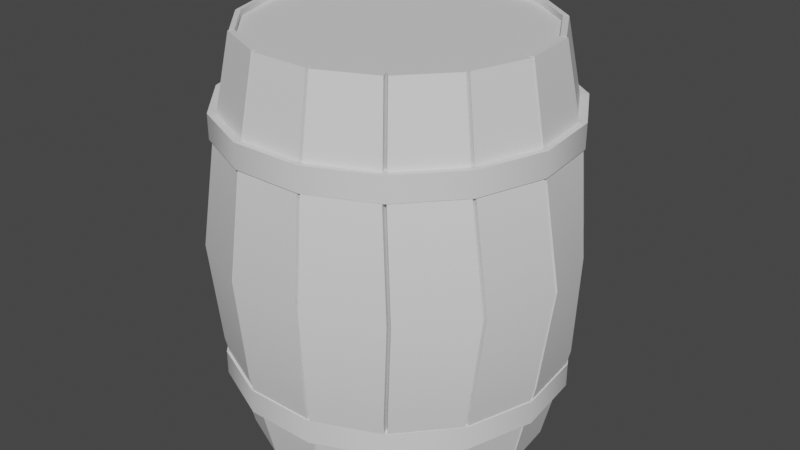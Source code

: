 # Source: Barrel.blend  (saved by Blender 3.1.7; exported with 4.5.12 LTS)
import bpy
from mathutils import Matrix  # noqa: F401  (used for matrix-valued properties, if any)

bpy.ops.wm.read_factory_settings(use_empty=True)
scene = bpy.context.scene
scene.name = 'Scene'

# ---- collections
col_collection = bpy.data.collections.new('Collection'); scene.collection.children.link(col_collection)

# ---- materials (node trees are filled in below, after node groups)
mat_material_001 = bpy.data.materials.new('Material.001')
mat_material_001.use_transparent_shadow = False
mat_material_002 = bpy.data.materials.new('Material.002')
mat_material_002.use_transparent_shadow = False
mat_material_002.diffuse_color = (0.2193, 0.5173, 0.2519, 1.0)

# ---- node groups
ng_auto_smooth = bpy.data.node_groups.new('Auto Smooth', 'GeometryNodeTree')
_s = ng_auto_smooth.interface.new_socket(name='Geometry', in_out='OUTPUT', socket_type='NodeSocketGeometry')
_s = ng_auto_smooth.interface.new_socket(name='Geometry', in_out='INPUT', socket_type='NodeSocketGeometry')
_s = ng_auto_smooth.interface.new_socket(name='Angle', in_out='INPUT', socket_type='NodeSocketFloat')
_s.subtype = 'ANGLE'
_s.min_value = 0.0
_s.max_value = 3.142
ng_auto_smooth.is_modifier = True
_N = ng_auto_smooth.nodes; _L = ng_auto_smooth.links
n0 = _N.new('NodeGroupOutput'); n0.name = 'Group Output'; n0.location = (480, -100)
n1 = _N.new('NodeGroupInput'); n1.name = 'Group Input'; n1.location = (-420, -300)
n2 = _N.new('NodeGroupInput'); n2.name = 'Group Input.001'; n2.location = (-60, -100)
n3 = _N.new('GeometryNodeSetShadeSmooth'); n3.name = 'Set Shade Smooth'; n3.location = (120, -100)
n3.domain = 'EDGE'
n4 = _N.new('GeometryNodeSetShadeSmooth'); n4.name = 'Set Shade Smooth.001'; n4.location = (300, -100)
n5 = _N.new('GeometryNodeInputMeshEdgeAngle'); n5.name = 'Edge Angle'; n5.location = (-420, -220)
n6 = _N.new('GeometryNodeInputEdgeSmooth'); n6.name = 'Is Edge Smooth'; n6.location = (-60, -160)
n7 = _N.new('GeometryNodeInputShadeSmooth'); n7.name = 'Is Face Smooth'; n7.location = (-240, -340)
n8 = _N.new('FunctionNodeBooleanMath'); n8.name = 'Boolean Math'; n8.location = (-60, -220)
n9 = _N.new('FunctionNodeCompare'); n9.name = 'Compare'; n9.location = (-240, -180)
n9.operation = 'LESS_EQUAL'
_L.new(n5.outputs[0], n9.inputs[0])
_L.new(n4.outputs[0], n0.inputs[0])
_L.new(n1.outputs[1], n9.inputs[1])
_L.new(n9.outputs[0], n8.inputs[0])
_L.new(n7.outputs[0], n8.inputs[1])
_L.new(n2.outputs[0], n3.inputs[0])
_L.new(n6.outputs[0], n3.inputs[1])
_L.new(n3.outputs[0], n4.inputs[0])
_L.new(n8.outputs[0], n3.inputs[2])
n0.is_active_output = True

# ---- material node trees
mat_material_001.use_nodes = True; mat_material_001.node_tree.nodes.clear()
_N = mat_material_001.node_tree.nodes; _L = mat_material_001.node_tree.links
n0 = _N.new('ShaderNodeBsdfPrincipled'); n0.name = 'Principled BSDF'; n0.location = (10, 300)
n0.distribution = 'GGX'
n0.subsurface_method = 'RANDOM_WALK_SKIN'
n0.inputs[3].default_value = 1.45
n0.inputs[27].default_value = (0.0, 0.0, 0.0, 1.0)
n0.inputs[28].default_value = 1.0
n1 = _N.new('ShaderNodeOutputMaterial'); n1.name = 'Material Output'; n1.location = (300, 300)
_L.new(n0.outputs[0], n1.inputs[0])
n1.is_active_output = True
mat_material_002.use_nodes = True; mat_material_002.node_tree.nodes.clear()
_N = mat_material_002.node_tree.nodes; _L = mat_material_002.node_tree.links
n0 = _N.new('ShaderNodeBsdfPrincipled'); n0.name = 'Principled BSDF'; n0.location = (10, 300)
n0.distribution = 'GGX'
n0.subsurface_method = 'RANDOM_WALK_SKIN'
n0.inputs[3].default_value = 1.45
n0.inputs[27].default_value = (0.0, 0.0, 0.0, 1.0)
n0.inputs[28].default_value = 1.0
n1 = _N.new('ShaderNodeOutputMaterial'); n1.name = 'Material Output'; n1.location = (300, 300)
_L.new(n0.outputs[0], n1.inputs[0])
n1.is_active_output = True

# ---- world
world_world = bpy.data.worlds.new('World'); scene.world = world_world
world_world.use_nodes = True; world_world.node_tree.nodes.clear()
_N = world_world.node_tree.nodes; _L = world_world.node_tree.links
n0 = _N.new('ShaderNodeOutputWorld'); n0.name = 'World Output'; n0.location = (300, 300)
n1 = _N.new('ShaderNodeBackground'); n1.name = 'Background'; n1.location = (10, 300)
n1.inputs[0].default_value = (0.05088, 0.05088, 0.05088, 1.0)
_L.new(n1.outputs[0], n0.inputs[0])
n0.is_active_output = True
world_world.color = (0.05088, 0.05088, 0.05088)
world_world.use_sun_shadow = False
world_world.sun_shadow_jitter_overblur = 0.0

# ---- meshes
me_cylinder = bpy.data.meshes.new('Cylinder')
me_cylinder.from_pydata([(0.0, 1.0, -0.0964), (0.0, 1.0, 1.904), (0.4067, 0.9135, -0.0964), (0.4067, 0.9135, 1.904), (0.7431, 0.6691, -0.0964), (0.7431, 0.6691, 1.904), (0.9511, 0.309, -0.0964), (0.9511, 0.309, 1.904), (0.9945, -0.1045, -0.0964), (0.9945, -0.1045, 1.904), (0.866, -0.5, -0.0964), (0.866, -0.5, 1.904), (0.5878, -0.809, -0.0964), (0.5878, -0.809, 1.904), (0.2079, -0.9781, -0.0964), (0.2079, -0.9781, 1.904), (-0.2079, -0.9781, -0.0964), (-0.2079, -0.9781, 1.904), (-0.5878, -0.809, -0.0964), (-0.5878, -0.809, 1.904), (-0.866, -0.5, -0.0964), (-0.866, -0.5, 1.904), (-0.9945, -0.1045, -0.0964), (-0.9945, -0.1045, 1.904), (-0.9511, 0.309, -0.0964), (-0.9511, 0.309, 1.904), (-0.7431, 0.6691, -0.0964), (-0.7431, 0.6691, 1.904), (-0.4067, 0.9135, -0.0964), (-0.4067, 0.9135, 1.904), (1.564e-09, 1.197, 0.9036), (0.4868, 1.093, 0.9036), (0.8894, 0.8008, 0.9036), (1.138, 0.3698, 0.9036), (1.238, -0.08728, 0.9036), (1.103, -0.5909, 0.9036), (0.7485, -0.9844, 0.9036), (0.2648, -1.2, 0.9036), (-0.2648, -1.2, 0.9036), (-0.7485, -0.9844, 0.9036), (-1.103, -0.5909, 0.9036), (-1.226, -0.08728, 0.9036), (-1.138, 0.3698, 0.9036), (-0.8894, 0.8008, 0.9036), (-0.4868, 1.093, 0.9036), (-1.484e-10, 1.143, 1.404), (0.4648, 1.044, 1.404), (0.8492, 0.7646, 1.404), (1.087, 0.3531, 1.404), (1.136, -0.1194, 1.404), (0.9896, -0.5713, 1.404), (0.6717, -0.9245, 1.404), (0.2376, -1.118, 1.404), (-0.2376, -1.118, 1.404), (-0.6717, -0.9245, 1.404), (-0.9896, -0.5713, 1.404), (-1.136, -0.1194, 1.404), (-1.087, 0.3531, 1.404), (-0.8492, 0.7646, 1.404), (-0.4648, 1.044, 1.404), (0.4743, 1.065, 0.4036), (0.8666, 0.7803, 0.4036), (1.109, 0.3604, 0.4036), (1.16, -0.1219, 0.4036), (1.01, -0.5831, 0.4036), (0.6854, -0.9434, 0.4036), (0.2425, -1.141, 0.4036), (-0.2425, -1.141, 0.4036), (-0.6854, -0.9434, 0.4036), (-1.01, -0.5831, 0.4036), (-1.16, -0.1219, 0.4036), (-1.109, 0.3604, 0.4036), (-0.8666, 0.7803, 0.4036), (-0.4743, 1.065, 0.4036), (-6.441e-10, 1.166, 0.4036), (0.2425, -1.193, 0.4036), (0.2079, -1.03, -0.09637), (-0.2079, -1.03, -0.09637), (-0.2079, -1.03, 1.904), (0.2079, -1.03, 1.904), (-0.2425, -1.193, 0.4036), (0.2376, -1.17, 1.404), (0.2648, -1.252, 0.9036), (-0.2376, -1.17, 1.404), (-0.2648, -1.252, 0.9036), (0.7098, -0.9982, 0.4036), (0.6122, -0.8638, -0.09636), (0.2323, -1.033, -0.09636), (0.2323, -1.033, 1.904), (0.6122, -0.8638, 1.904), (0.2668, -1.195, 0.4036), (0.696, -0.9792, 1.404), (0.7729, -1.039, 0.9036), (0.262, -1.172, 1.404), (0.2891, -1.255, 0.9036), (1.053, -0.6216, 0.4036), (0.9089, -0.5386, -0.09637), (0.6306, -0.8476, -0.09637), (0.6306, -0.8476, 1.904), (0.9089, -0.5386, 1.904), (0.7283, -0.982, 0.4036), (1.032, -0.6099, 1.404), (1.146, -0.6295, 0.9036), (0.7145, -0.963, 1.404), (0.7913, -1.023, 0.9036), (1.211, -0.1378, 0.4036), (1.046, -0.1205, -0.09637), (0.9175, -0.5159, -0.09637), (0.9175, -0.5159, 1.904), (1.046, -0.1205, 1.904), (1.061, -0.599, 0.4036), (1.188, -0.1354, 1.404), (1.29, -0.1032, 0.9036), (1.041, -0.5873, 1.404), (1.154, -0.6068, 0.9036), (1.161, 0.3672, 0.4036), (1.003, 0.3159, -0.09637), (1.046, -0.09766, -0.09637), (1.046, -0.09766, 1.904), (1.003, 0.3159, 1.904), (1.211, -0.115, 0.4036), (1.138, 0.36, 1.404), (1.19, 0.3767, 0.9036), (1.188, -0.1126, 1.404), (1.29, -0.08041, 0.9036), (0.9002, 0.7997, 0.4036), (0.7767, 0.6885, -0.09637), (0.9846, 0.3284, -0.09637), (0.9846, 0.3284, 1.904), (0.7767, 0.6885, 1.904), (1.143, 0.3797, 0.4036), (0.8827, 0.784, 1.404), (0.9229, 0.8202, 0.9036), (1.12, 0.3725, 1.404), (1.172, 0.3892, 0.9036), (0.4955, 1.094, 0.4036), (0.4279, 0.9426, -0.09637), (0.7643, 0.6982, -0.09637), (0.7643, 0.6982, 1.904), (0.4279, 0.9426, 1.904), (0.8878, 0.8094, 0.4036), (0.4859, 1.073, 1.404), (0.5079, 1.122, 0.9036), (0.8703, 0.7937, 1.404), (0.9105, 0.8299, 0.9036), (0.007814, 1.037, -0.09637), (0.4146, 0.9503, -0.09637), (0.4146, 0.9503, 1.904), (0.007814, 1.037, 1.904), (0.007814, 1.179, 1.404), (0.4821, 1.102, 0.4036), (0.007814, 1.203, 0.4036), (0.007814, 1.234, 0.9036), (0.4726, 1.081, 1.404), (0.4946, 1.13, 0.9036), (-0.006571, 1.174, 1.404), (-0.006571, 1.031, 1.904), (-0.4809, 1.096, 0.4036), (-0.4133, 0.9445, -0.09637), (-0.006571, 1.031, -0.09637), (-0.4133, 0.9445, 1.904), (-0.006571, 1.197, 0.4036), (-0.006571, 1.228, 0.9036), (-0.4713, 1.075, 1.404), (-0.4933, 1.124, 0.9036), (-0.8848, 0.8053, 0.4036), (-0.7613, 0.6941, -0.09637), (-0.4249, 0.9385, -0.09637), (-0.4249, 0.9385, 1.904), (-0.7613, 0.6941, 1.904), (-0.4925, 1.09, 0.4036), (-0.8673, 0.7896, 1.404), (-0.9075, 0.8258, 0.9036), (-0.4829, 1.069, 1.404), (-0.5049, 1.118, 0.9036), (-1.142, 0.3792, 0.4036), (-0.9837, 0.3279, -0.09637), (-0.7758, 0.688, -0.09637), (-0.7758, 0.688, 1.904), (-0.9837, 0.3279, 1.904), (-0.8993, 0.7992, 0.4036), (-1.119, 0.372, 1.404), (-1.171, 0.3887, 0.9036), (-0.8818, 0.7835, 1.404), (-0.922, 0.8196, 0.9036), (-1.196, -0.1173, 0.4036), (-1.031, -0.09993, -0.09637), (-0.9874, 0.3136, -0.09637), (-0.9874, 0.3136, 1.904), (-1.031, -0.09993, 1.904), (-1.145, 0.365, 0.4036), (-1.173, -0.1148, 1.404), (-1.262, -0.08269, 0.9036), (-1.123, 0.3577, 1.404), (-1.174, 0.3744, 0.9036), (-1.039, -0.5918, 0.4036), (-0.8949, -0.5088, -0.09638), (-1.023, -0.1133, -0.09638), (-1.023, -0.1133, 1.904), (-0.8949, -0.5088, 1.904), (-1.189, -0.1307, 0.4036), (-1.019, -0.5801, 1.404), (-1.132, -0.5996, 0.9036), (-1.165, -0.1282, 1.404), (-1.255, -0.09605, 0.9036), (-0.7101, -0.9656, 0.4036), (-0.6124, -0.8312, -0.09638), (-0.8906, -0.5222, -0.09638), (-0.8906, -0.5222, 1.904), (-0.6124, -0.8312, 1.904), (-1.035, -0.6052, 0.4036), (-0.6963, -0.9466, 1.404), (-0.7731, -1.007, 0.9036), (-1.014, -0.5935, 1.404), (-1.127, -0.613, 0.9036), (-0.2599, -1.18, 0.4036), (-0.2254, -1.017, -0.09637), (-0.6052, -0.8482, -0.09637), (-0.6052, -0.8482, 1.904), (-0.2254, -1.017, 1.904), (-0.7029, -0.9826, 0.4036), (-0.255, -1.157, 1.404), (-0.2822, -1.239, 0.9036), (-0.6891, -0.9636, 1.404), (-0.7659, -1.024, 0.9036), (0.4067, 0.9135, 1.876), (1.635e-09, 1.0, 1.876), (0.7431, 0.6691, 1.876), (0.9511, 0.309, 1.876), (0.9945, -0.1045, 1.876), (0.866, -0.5, 1.876), (0.5878, -0.809, 1.876), (0.2079, -0.9781, 1.876), (-0.2079, -0.9781, 1.876), (-0.5878, -0.809, 1.876), (-0.866, -0.5, 1.876), (-0.9945, -0.1045, 1.876), (-0.9511, 0.309, 1.876), (-0.7431, 0.6691, 1.876), (-0.4067, 0.9135, 1.876), (0.0, 1.0, -0.05595), (0.4067, 0.9135, -0.05595), (0.7431, 0.6691, -0.05595), (0.9511, 0.309, -0.05595), (0.9945, -0.1045, -0.05595), (0.866, -0.5, -0.05595), (0.5878, -0.809, -0.05595), (0.2079, -0.9781, -0.05595), (-0.2079, -0.9781, -0.05595), (-0.5878, -0.809, -0.05595), (-0.866, -0.5, -0.05595), (-0.9945, -0.1045, -0.05595), (-0.9511, 0.309, -0.05595), (-0.7431, 0.6691, -0.05595), (-0.4067, 0.9135, -0.05595), (0.0, 1.201, 1.422), (0.0, 1.201, 1.543), (0.4887, 1.098, 1.422), (0.4887, 1.098, 1.543), (0.8928, 0.8039, 1.422), (0.8928, 0.8039, 1.543), (1.143, 0.3713, 1.422), (1.143, 0.3713, 1.543), (1.195, -0.1256, 1.422), (1.195, -0.1256, 1.543), (1.04, -0.6007, 1.422), (1.04, -0.6007, 1.543), (0.7062, -0.972, 1.422), (0.7062, -0.972, 1.543), (0.2498, -1.175, 1.422), (0.2498, -1.175, 1.543), (-0.2498, -1.175, 1.422), (-0.2498, -1.175, 1.543), (-0.7062, -0.972, 1.422), (-0.7062, -0.972, 1.543), (-1.04, -0.6007, 1.422), (-1.04, -0.6007, 1.543), (-1.195, -0.1256, 1.422), (-1.195, -0.1256, 1.543), (-1.143, 0.3713, 1.422), (-1.143, 0.3713, 1.543), (-0.8928, 0.8039, 1.422), (-0.8928, 0.8039, 1.543), (-0.4887, 1.098, 1.422), (-0.4887, 1.098, 1.543), (0.0, 1.201, 0.2046), (0.0, 1.201, 0.3252), (0.4887, 1.098, 0.2046), (0.4887, 1.098, 0.3252), (0.8928, 0.8039, 0.2046), (0.8928, 0.8039, 0.3252), (1.143, 0.3713, 0.2046), (1.143, 0.3713, 0.3252), (1.195, -0.1256, 0.2046), (1.195, -0.1256, 0.3252), (1.04, -0.6007, 0.2046), (1.04, -0.6007, 0.3252), (0.7062, -0.972, 0.2046), (0.7062, -0.972, 0.3252), (0.2498, -1.175, 0.2046), (0.2498, -1.175, 0.3252), (-0.2498, -1.175, 0.2046), (-0.2498, -1.175, 0.3252), (-0.7062, -0.972, 0.2046), (-0.7062, -0.972, 0.3252), (-1.04, -0.6007, 0.2046), (-1.04, -0.6007, 0.3252), (-1.195, -0.1256, 0.2046), (-1.195, -0.1256, 0.3252), (-1.143, 0.3713, 0.2046), (-1.143, 0.3713, 0.3252), (-0.8928, 0.8039, 0.2046), (-0.8928, 0.8039, 0.3252), (-0.4887, 1.098, 0.2046), (-0.4887, 1.098, 0.3252)], [], [(46, 31, 154, 153), (3, 5, 138, 139), (62, 6, 127, 130), (62, 33, 122, 115), (8, 63, 105, 106), (50, 11, 99, 101), (65, 36, 92, 85), (38, 67, 80, 84), (38, 53, 221, 222), (40, 69, 210, 214), (56, 41, 204, 203), (25, 57, 193, 188), (57, 25, 179, 181), (5, 3, 225, 227), (72, 43, 172, 165), (28, 73, 157, 158), (12, 14, 247, 246), (44, 59, 163, 164), (73, 28, 167, 170), (72, 26, 177, 180), (41, 56, 191, 192), (21, 23, 198, 199), (68, 39, 212, 205), (53, 17, 219, 221), (15, 17, 78, 79), (12, 65, 85, 86), (10, 64, 95, 96), (34, 49, 111, 112), (49, 34, 124, 123), (33, 62, 130, 134), (46, 3, 139, 141), (3, 46, 153, 147), (30, 74, 161, 162), (59, 44, 174, 173), (43, 72, 180, 184), (56, 23, 189, 191), (23, 56, 203, 198), (20, 18, 206, 207), (18, 16, 216, 217), (66, 37, 82, 75), (52, 37, 94, 93), (36, 65, 100, 104), (64, 10, 107, 110), (7, 9, 118, 119), (5, 7, 128, 129), (4, 2, 136, 137), (1, 3, 147, 148), (74, 30, 152, 151), (32, 61, 140, 144), (61, 32, 132, 125), (9, 49, 123, 118), (49, 9, 109, 111), (65, 12, 97, 100), (66, 14, 87, 90), (53, 38, 84, 83), (39, 68, 220, 224), (55, 40, 214, 213), (40, 55, 201, 202), (23, 25, 188, 189), (25, 27, 178, 179), (29, 59, 173, 168), (59, 29, 160, 163), (81, 79, 78, 83), (75, 82, 84, 80), (82, 81, 83, 84), (76, 75, 80, 77), (67, 16, 77, 80), (52, 15, 79, 81), (14, 66, 75, 76), (37, 52, 81, 82), (17, 53, 83, 78), (16, 14, 76, 77), (91, 89, 88, 93), (85, 92, 94, 90), (92, 91, 93, 94), (86, 85, 90, 87), (14, 12, 86, 87), (37, 66, 90, 94), (51, 13, 89, 91), (13, 15, 88, 89), (36, 51, 91, 92), (15, 52, 93, 88), (101, 99, 98, 103), (95, 102, 104, 100), (102, 101, 103, 104), (96, 95, 100, 97), (35, 50, 101, 102), (12, 10, 96, 97), (13, 51, 103, 98), (11, 13, 98, 99), (51, 36, 104, 103), (64, 35, 102, 95), (111, 109, 108, 113), (105, 112, 114, 110), (112, 111, 113, 114), (106, 105, 110, 107), (11, 50, 113, 108), (50, 35, 114, 113), (63, 34, 112, 105), (10, 8, 106, 107), (35, 64, 110, 114), (9, 11, 108, 109), (121, 119, 118, 123), (115, 122, 124, 120), (122, 121, 123, 124), (116, 115, 120, 117), (63, 8, 117, 120), (6, 62, 115, 116), (34, 63, 120, 124), (8, 6, 116, 117), (48, 7, 119, 121), (33, 48, 121, 122), (131, 129, 128, 133), (125, 132, 134, 130), (132, 131, 133, 134), (126, 125, 130, 127), (47, 5, 129, 131), (4, 61, 125, 126), (32, 47, 131, 132), (7, 48, 133, 128), (6, 4, 126, 127), (48, 33, 134, 133), (141, 139, 138, 143), (135, 142, 144, 140), (142, 141, 143, 144), (136, 135, 140, 137), (31, 46, 141, 142), (5, 47, 143, 138), (61, 4, 137, 140), (47, 32, 144, 143), (60, 31, 142, 135), (2, 60, 135, 136), (149, 148, 147, 153), (151, 152, 154, 150), (152, 149, 153, 154), (145, 151, 150, 146), (45, 1, 148, 149), (31, 60, 150, 154), (60, 2, 146, 150), (0, 74, 151, 145), (2, 0, 145, 146), (30, 45, 149, 152), (163, 160, 156, 155), (157, 164, 162, 161), (164, 163, 155, 162), (158, 157, 161, 159), (1, 45, 155, 156), (0, 28, 158, 159), (73, 44, 164, 157), (29, 1, 156, 160), (74, 0, 159, 161), (45, 30, 162, 155), (171, 169, 168, 173), (165, 172, 174, 170), (172, 171, 173, 174), (166, 165, 170, 167), (26, 72, 165, 166), (44, 73, 170, 174), (28, 26, 166, 167), (58, 27, 169, 171), (27, 29, 168, 169), (43, 58, 171, 172), (181, 179, 178, 183), (175, 182, 184, 180), (182, 181, 183, 184), (176, 175, 180, 177), (24, 71, 175, 176), (42, 57, 181, 182), (26, 24, 176, 177), (27, 58, 183, 178), (58, 43, 184, 183), (71, 42, 182, 175), (191, 189, 188, 193), (185, 192, 194, 190), (192, 191, 193, 194), (186, 185, 190, 187), (71, 24, 187, 190), (22, 70, 185, 186), (57, 42, 194, 193), (70, 41, 192, 185), (24, 22, 186, 187), (42, 71, 190, 194), (201, 199, 198, 203), (195, 202, 204, 200), (202, 201, 203, 204), (196, 195, 200, 197), (69, 40, 202, 195), (70, 22, 197, 200), (41, 70, 200, 204), (20, 69, 195, 196), (55, 21, 199, 201), (22, 20, 196, 197), (211, 209, 208, 213), (205, 212, 214, 210), (212, 211, 213, 214), (206, 205, 210, 207), (19, 21, 208, 209), (54, 19, 209, 211), (69, 20, 207, 210), (39, 54, 211, 212), (18, 68, 205, 206), (21, 55, 213, 208), (221, 219, 218, 223), (215, 222, 224, 220), (222, 221, 223, 224), (216, 215, 220, 217), (17, 19, 218, 219), (19, 54, 223, 218), (54, 39, 224, 223), (67, 38, 222, 215), (68, 18, 217, 220), (16, 67, 215, 216), (225, 226, 239, 238, 237, 236, 235, 234, 233, 232, 231, 230, 229, 228, 227), (15, 13, 231, 232), (25, 23, 236, 237), (11, 9, 229, 230), (21, 19, 234, 235), (1, 29, 239, 226), (7, 5, 227, 228), (17, 15, 232, 233), (3, 1, 226, 225), (27, 25, 237, 238), (13, 11, 230, 231), (23, 21, 235, 236), (9, 7, 228, 229), (19, 17, 233, 234), (29, 27, 238, 239), (240, 241, 242, 243, 244, 245, 246, 247, 248, 249, 250, 251, 252, 253, 254), (22, 24, 252, 251), (8, 10, 245, 244), (18, 20, 250, 249), (28, 0, 240, 254), (4, 6, 243, 242), (14, 16, 248, 247), (0, 2, 241, 240), (24, 26, 253, 252), (10, 12, 246, 245), (20, 22, 251, 250), (6, 8, 244, 243), (16, 18, 249, 248), (26, 28, 254, 253), (2, 4, 242, 241), (255, 256, 258, 257), (257, 258, 260, 259), (259, 260, 262, 261), (261, 262, 264, 263), (263, 264, 266, 265), (265, 266, 268, 267), (267, 268, 270, 269), (269, 270, 272, 271), (271, 272, 274, 273), (273, 274, 276, 275), (275, 276, 278, 277), (277, 278, 280, 279), (279, 280, 282, 281), (258, 256, 284, 282, 280, 278, 276, 274, 272, 270, 268, 266, 264, 262, 260), (281, 282, 284, 283), (283, 284, 256, 255), (255, 257, 259, 261, 263, 265, 267, 269, 271, 273, 275, 277, 279, 281, 283), (285, 286, 288, 287), (287, 288, 290, 289), (289, 290, 292, 291), (291, 292, 294, 293), (293, 294, 296, 295), (295, 296, 298, 297), (297, 298, 300, 299), (299, 300, 302, 301), (301, 302, 304, 303), (303, 304, 306, 305), (305, 306, 308, 307), (307, 308, 310, 309), (309, 310, 312, 311), (288, 286, 314, 312, 310, 308, 306, 304, 302, 300, 298, 296, 294, 292, 290), (311, 312, 314, 313), (313, 314, 286, 285), (285, 287, 289, 291, 293, 295, 297, 299, 301, 303, 305, 307, 309, 311, 313)])
me_cylinder.polygons.foreach_set('use_smooth', [True] * 276)
me_cylinder.polygons.foreach_set('material_index', [0, 0, 0, 0, 0, 0, 0, 0, 0, 0, 0, 0, 0, 0, 0, 0, 0, 0, 0, 0, 0, 0, 0, 0, 0, 0, 0, 0, 0, 0, 0, 0, 0, 0, 0, 0, 0, 0, 0, 0, 0, 0, 0, 0, 0, 0, 0, 0, 0, 0, 0, 0, 0, 0, 0, 0, 0, 0, 0, 0, 0, 0, 0, 0, 0, 0, 0, 0, 0, 0, 0, 0, 0, 0, 0, 0, 0, 0, 0, 0, 0, 0, 0, 0, 0, 0, 0, 0, 0, 0, 0, 0, 0, 0, 0, 0, 0, 0, 0, 0, 0, 0, 0, 0, 0, 0, 0, 0, 0, 0, 0, 0, 0, 0, 0, 0, 0, 0, 0, 0, 0, 0, 0, 0, 0, 0, 0, 0, 0, 0, 0, 0, 0, 0, 0, 0, 0, 0, 0, 0, 0, 0, 0, 0, 0, 0, 0, 0, 0, 0, 0, 0, 0, 0, 0, 0, 0, 0, 0, 0, 0, 0, 0, 0, 0, 0, 0, 0, 0, 0, 0, 0, 0, 0, 0, 0, 0, 0, 0, 0, 0, 0, 0, 0, 0, 0, 0, 0, 0, 0, 0, 0, 0, 0, 0, 0, 0, 0, 0, 0, 0, 0, 0, 0, 0, 0, 0, 0, 0, 0, 0, 0, 0, 0, 0, 0, 0, 0, 0, 0, 0, 0, 0, 0, 0, 0, 0, 0, 0, 0, 0, 0, 0, 0, 0, 0, 0, 0, 0, 0, 0, 0, 1, 1, 1, 1, 1, 1, 1, 1, 1, 1, 1, 1, 1, 1, 1, 1, 1, 1, 1, 1, 1, 1, 1, 1, 1, 1, 1, 1, 1, 1, 1, 1, 1, 1])
_uv = me_cylinder.uv_layers.new(name='UVMap')
_uv.uv.foreach_set('vector', [0.9501, 0.05711, 0.9447, 0.1142, 0.9406, 0.1142, 0.946, 0.05711, 0.173, 0.7743, 0.173, 0.8218, 0.1689, 0.8218, 0.1689, 0.7743, 0.8976, 0.1713, 0.9162, 0.2284, 0.9121, 0.2284, 0.8935, 0.1713, 0.5807, 0.7399, 0.5772, 0.797, 0.5713, 0.797, 0.5747, 0.7399, 0.8688, 0.4543, 0.8503, 0.5114, 0.8448, 0.5114, 0.8632, 0.4543, 0.9791, 0.8541, 0.9888, 0.9112, 0.9839, 0.9112, 0.9742, 0.8541, 0.5548, 0.7399, 0.5494, 0.797, 0.5429, 0.797, 0.5483, 0.7399, 0.7883, 0.797, 0.7948, 0.8541, 0.7889, 0.8541, 0.7824, 0.797, 0.5178, 0.6601, 0.5268, 0.7172, 0.5226, 0.7172, 0.5136, 0.6601, 0.7299, 0.797, 0.7406, 0.8541, 0.7374, 0.8541, 0.7268, 0.797, 0.6474, 0.7399, 0.6378, 0.797, 0.6344, 0.797, 0.644, 0.7399, 0.7824, 0.6828, 0.7677, 0.7399, 0.7637, 0.7399, 0.7784, 0.6828, 0.9331, 0.8541, 0.948, 0.9112, 0.9445, 0.9112, 0.9297, 0.8541, 0.7266, 0.6829, 0.7265, 0.7179, 0.7233, 0.7179, 0.7234, 0.6829, 0.9698, 0.0571, 0.9672, 0.1142, 0.9641, 0.1142, 0.9667, 0.0571, 0.9255, 0.4543, 0.9074, 0.5114, 0.9039, 0.5114, 0.9219, 0.4543, 0.884, 0.2646, 0.884, 0.3102, 0.8794, 0.3102, 0.8794, 0.2646, 0.9041, 0.5685, 0.91, 0.6257, 0.9064, 0.6257, 0.9005, 0.5685, 0.9226, 0.1713, 0.9406, 0.2284, 0.9376, 0.2284, 0.9195, 0.1713, 0.9773, 0.6257, 0.9896, 0.6828, 0.9862, 0.6828, 0.9739, 0.6257, 0.6084, 0.797, 0.6181, 0.8541, 0.614, 0.8541, 0.6043, 0.797, 0.1788, 0.8218, 0.1788, 0.7744, 0.1823, 0.7743, 0.1823, 0.8218, 0.9362, 0.5115, 0.9285, 0.5686, 0.9255, 0.5686, 0.9331, 0.5115, 0.5268, 0.7172, 0.5423, 0.7743, 0.5381, 0.7743, 0.5226, 0.7172, 0.1247, 0.7743, 0.1247, 0.8218, 0.1187, 0.8218, 0.1187, 0.7743, 0.5713, 0.6828, 0.5548, 0.7399, 0.5483, 0.7399, 0.5648, 0.6828, 0.9888, 0.6828, 0.9776, 0.7399, 0.9727, 0.7399, 0.9839, 0.6828, 0.8409, 0.5685, 0.8529, 0.6257, 0.8474, 0.6257, 0.8354, 0.5686, 0.8419, 0.0571, 0.8299, 0.1142, 0.824, 0.1142, 0.8359, 0.05709, 0.8942, 0.1142, 0.8976, 0.1713, 0.8935, 0.1713, 0.8901, 0.1142, 0.9574, 0.6256, 0.9716, 0.6828, 0.9685, 0.6828, 0.9544, 0.6257, 0.9641, 2.503e-06, 0.9501, 0.05711, 0.946, 0.05711, 0.9601, 0.0, 0.9017, 0.797, 0.9052, 0.8541, 0.9016, 0.8541, 0.8981, 0.797, 0.9251, 0.05711, 0.9192, 0.1142, 0.9162, 0.1142, 0.9221, 0.0571, 0.975, 0.5685, 0.9773, 0.6257, 0.9739, 0.6257, 0.9716, 0.5685, 0.6181, 0.8541, 0.6344, 0.9112, 0.6303, 0.9112, 0.614, 0.8541, 0.6637, 0.6828, 0.6474, 0.7399, 0.644, 0.7399, 0.6603, 0.6828, 0.5253, 0.7743, 0.5253, 0.8218, 0.5215, 0.8218, 0.5215, 0.7743, 0.1345, 0.7743, 0.1345, 0.8218, 0.1296, 0.8218, 0.1296, 0.7743, 0.8817, 0.5114, 0.8747, 0.5685, 0.8688, 0.5685, 0.8758, 0.5114, 0.8739, 0.05711, 0.8643, 0.1142, 0.8578, 0.1142, 0.8674, 0.0571, 0.6704, 0.7971, 0.6758, 0.8542, 0.6709, 0.8542, 0.6656, 0.7971, 0.8829, 0.8541, 0.8981, 0.9112, 0.8925, 0.9112, 0.8772, 0.854, 0.0451, 0.7744, 0.0451, 0.8219, 0.03916, 0.8218, 0.03916, 0.7743, 0.1389, 0.8218, 0.1389, 0.7743, 0.1433, 0.7743, 0.1433, 0.8218, 0.5177, 0.7743, 0.5177, 0.8218, 0.5136, 0.8218, 0.5136, 0.7743, 0.1605, 0.7743, 0.1605, 0.8218, 0.1562, 0.8218, 0.1562, 0.7743, 0.6998, 0.74, 0.6963, 0.7971, 0.6922, 0.7971, 0.6957, 0.74, 0.9869, 0.1142, 0.9889, 0.1713, 0.9859, 0.1713, 0.9838, 0.1142, 0.955, 0.7399, 0.9521, 0.797, 0.948, 0.797, 0.9509, 0.7399, 0.8578, 2.98e-06, 0.8419, 0.0571, 0.8359, 0.05709, 0.8518, 0.0, 0.8529, 0.6257, 0.8688, 0.6828, 0.8632, 0.6828, 0.8474, 0.6257, 0.6758, 0.8542, 0.6922, 0.9113, 0.6873, 0.9113, 0.6709, 0.8542, 0.8712, 0.1713, 0.8901, 0.2284, 0.8836, 0.2284, 0.8647, 0.1713, 0.7973, 0.7399, 0.7883, 0.797, 0.7824, 0.797, 0.7914, 0.7399, 0.8171, 0.797, 0.821, 0.8541, 0.8168, 0.8541, 0.8129, 0.797, 0.743, 0.7399, 0.7299, 0.797, 0.7268, 0.797, 0.7399, 0.7399, 0.8388, 0.797, 0.8519, 0.8541, 0.8485, 0.8541, 0.8354, 0.797, 0.1605, 0.8219, 0.1605, 0.7744, 0.1647, 0.7743, 0.1647, 0.8218, 0.1433, 0.8218, 0.1433, 0.7743, 0.1476, 0.7743, 0.1476, 0.8218, 0.9406, 2.861e-06, 0.9251, 0.05711, 0.9221, 0.0571, 0.9376, 0.0, 0.91, 0.6257, 0.9255, 0.6828, 0.9219, 0.6828, 0.9064, 0.6257, 0.05808, 0.7172, 0.05652, 0.7743, 0.009331, 0.7743, 0.004155, 0.7172, 0.0583, 0.603, 0.06009, 0.6601, 0.0, 0.6601, 0.003269, 0.603, 0.06009, 0.6601, 0.05808, 0.7172, 0.004155, 0.7172, 0.0, 0.6601, 0.05644, 0.5459, 0.0583, 0.603, 0.003269, 0.603, 0.009253, 0.5459, 0.7948, 0.8541, 0.8128, 0.9112, 0.807, 0.9112, 0.7889, 0.8541, 0.8843, 0.6257, 0.9005, 0.6828, 0.8946, 0.6828, 0.8784, 0.6257, 0.9005, 0.4543, 0.8817, 0.5114, 0.8758, 0.5114, 0.8946, 0.4543, 0.8747, 0.5685, 0.8843, 0.6257, 0.8784, 0.6257, 0.8688, 0.5685, 0.8128, 0.6828, 0.7973, 0.7399, 0.7914, 0.7399, 0.807, 0.6828, 0.05696, 0.7743, 0.05696, 0.8218, 0.05104, 0.8218, 0.05104, 0.7743, 0.6122, 0.5114, 0.6203, 0.4544, 0.6656, 0.4543, 0.664, 0.5114, 0.6109, 0.6256, 0.6043, 0.5685, 0.662, 0.5685, 0.6637, 0.6256, 0.6043, 0.5685, 0.6122, 0.5114, 0.664, 0.5114, 0.662, 0.5685, 0.6203, 0.6828, 0.6109, 0.6256, 0.6637, 0.6256, 0.6656, 0.6828, 0.006848, 0.8218, 0.006848, 0.7743, 0.0137, 0.7743, 0.0137, 0.8218, 0.8643, 0.1142, 0.8712, 0.1713, 0.8647, 0.1713, 0.8578, 0.1142, 0.5571, 0.8541, 0.5713, 0.9112, 0.5648, 0.9113, 0.5506, 0.8541, 0.0, 0.8218, 0.0, 0.7743, 0.006848, 0.7743, 0.006848, 0.8218, 0.5494, 0.797, 0.5571, 0.8541, 0.5506, 0.8541, 0.5429, 0.797, 0.8901, 4.053e-06, 0.8739, 0.05711, 0.8674, 0.0571, 0.8836, 0.0, 0.6782, 0.5115, 0.6913, 0.4544, 0.7268, 0.4543, 0.7188, 0.5114, 0.676, 0.6257, 0.6656, 0.5686, 0.7108, 0.5685, 0.7175, 0.6256, 0.6656, 0.5686, 0.6782, 0.5115, 0.7188, 0.5114, 0.7108, 0.5685, 0.6913, 0.6829, 0.676, 0.6257, 0.7175, 0.6256, 0.7268, 0.6828, 0.9755, 0.797, 0.9791, 0.8541, 0.9742, 0.8541, 0.9706, 0.797, 0.0137, 0.8218, 0.0137, 0.7743, 0.02028, 0.7743, 0.02028, 0.8218, 0.6922, 0.6829, 0.6781, 0.74, 0.6733, 0.74, 0.6873, 0.6829, 0.02687, 0.7743, 0.02687, 0.8218, 0.02028, 0.8218, 0.02028, 0.7743, 0.6781, 0.74, 0.6704, 0.7971, 0.6656, 0.7971, 0.6733, 0.74, 0.9776, 0.7399, 0.9755, 0.797, 0.9706, 0.797, 0.9727, 0.7399, 0.2851, 0.7172, 0.2886, 0.7743, 0.2452, 0.7743, 0.2356, 0.7172, 0.2845, 0.603, 0.2875, 0.6601, 0.232, 0.6601, 0.234, 0.603, 0.2875, 0.6601, 0.2851, 0.7172, 0.2356, 0.7172, 0.232, 0.6601, 0.2886, 0.5459, 0.2845, 0.603, 0.234, 0.603, 0.2452, 0.5459, 0.8981, 0.6828, 0.885, 0.7398, 0.8794, 0.7398, 0.8925, 0.6828, 0.885, 0.7398, 0.8724, 0.7969, 0.8668, 0.7969, 0.8794, 0.7398, 0.8503, 0.5114, 0.8409, 0.5685, 0.8354, 0.5686, 0.8448, 0.5114, 0.03301, 0.8219, 0.03301, 0.7744, 0.03916, 0.7743, 0.03916, 0.8218, 0.8724, 0.7969, 0.8829, 0.8541, 0.8772, 0.854, 0.8668, 0.7969, 0.02687, 0.8218, 0.02687, 0.7743, 0.03301, 0.7744, 0.03301, 0.8219, 0.4593, 0.603, 0.463, 0.5459, 0.5104, 0.5461, 0.5136, 0.6032, 0.4582, 0.7172, 0.4578, 0.6601, 0.5109, 0.6603, 0.5136, 0.7174, 0.4578, 0.6601, 0.4593, 0.603, 0.5136, 0.6032, 0.5109, 0.6603, 0.4618, 0.7743, 0.4582, 0.7172, 0.5136, 0.7174, 0.5093, 0.7745, 0.8392, 0.1713, 0.8578, 0.2284, 0.8518, 0.2284, 0.8333, 0.1713, 0.5993, 0.6828, 0.5807, 0.7399, 0.5747, 0.7399, 0.5934, 0.6828, 0.8299, 0.1142, 0.8392, 0.1713, 0.8333, 0.1713, 0.824, 0.1142, 0.05104, 0.7743, 0.05104, 0.8218, 0.0451, 0.8219, 0.0451, 0.7744, 0.5833, 0.8541, 0.5993, 0.9112, 0.5934, 0.9113, 0.5774, 0.8541, 0.5772, 0.797, 0.5833, 0.8541, 0.5774, 0.8541, 0.5713, 0.797, 0.179, 0.603, 0.1885, 0.5459, 0.232, 0.5459, 0.2287, 0.603, 0.1774, 0.7172, 0.1754, 0.6601, 0.2274, 0.6601, 0.2281, 0.7172, 0.1754, 0.6601, 0.179, 0.603, 0.2287, 0.603, 0.2274, 0.6601, 0.1885, 0.7743, 0.1774, 0.7172, 0.2281, 0.7172, 0.232, 0.7743, 0.9572, 0.8541, 0.9706, 0.9112, 0.9665, 0.9112, 0.9531, 0.8541, 0.9706, 0.6828, 0.955, 0.7399, 0.9509, 0.7399, 0.9665, 0.6828, 0.9521, 0.797, 0.9572, 0.8541, 0.9531, 0.8541, 0.948, 0.797, 0.9162, 0.0, 0.9002, 0.05711, 0.8962, 0.05712, 0.9121, 2.384e-06, 0.1345, 0.8218, 0.1345, 0.7743, 0.1389, 0.7743, 0.1389, 0.8218, 0.9002, 0.05711, 0.8942, 0.1142, 0.8901, 0.1142, 0.8962, 0.05712, 0.8268, 0.6256, 0.8354, 0.6828, 0.801, 0.6828, 0.7875, 0.6257, 0.8254, 0.5114, 0.8236, 0.5685, 0.7824, 0.5686, 0.7853, 0.5115, 0.8236, 0.5685, 0.8268, 0.6256, 0.7875, 0.6257, 0.7824, 0.5686, 0.8354, 0.4543, 0.8254, 0.5114, 0.7853, 0.5115, 0.801, 0.4543, 0.9521, 0.5685, 0.9574, 0.6256, 0.9544, 0.6257, 0.949, 0.5685, 1.0, 1.907e-06, 0.9905, 0.05711, 0.9874, 0.05711, 0.997, 0.0, 0.9889, 0.1713, 1.0, 0.2284, 0.997, 0.2284, 0.9859, 0.1713, 0.9905, 0.05711, 0.9869, 0.1142, 0.9838, 0.1142, 0.9874, 0.05711, 0.9551, 0.5114, 0.9521, 0.5685, 0.949, 0.5685, 0.9521, 0.5114, 0.9716, 0.4543, 0.9551, 0.5114, 0.9521, 0.5114, 0.9685, 0.4543, 0.3429, 0.7172, 0.3451, 0.7743, 0.3003, 0.7743, 0.2918, 0.7172, 0.3426, 0.603, 0.3421, 0.6601, 0.2886, 0.6601, 0.2904, 0.603, 0.3421, 0.6601, 0.3429, 0.7172, 0.2918, 0.7172, 0.2886, 0.6601, 0.3451, 0.5459, 0.3426, 0.603, 0.2904, 0.603, 0.3003, 0.5459, 0.7024, 0.8542, 0.7187, 0.9113, 0.7146, 0.9113, 0.6984, 0.8542, 0.9447, 0.1142, 0.9477, 0.1713, 0.9437, 0.1713, 0.9406, 0.1142, 0.9477, 0.1713, 0.9641, 0.2284, 0.9601, 0.2284, 0.9437, 0.1713, 0.7187, 0.6829, 0.6998, 0.74, 0.6957, 0.74, 0.7146, 0.6829, 0.1562, 0.7743, 0.1562, 0.8218, 0.1519, 0.8218, 0.1519, 0.7743, 0.6963, 0.7971, 0.7024, 0.8542, 0.6984, 0.8542, 0.6922, 0.7971, 0.1737, 0.7172, 0.1691, 0.7743, 0.1217, 0.7743, 0.1195, 0.7172, 0.1744, 0.603, 0.1754, 0.6601, 0.1187, 0.6601, 0.1192, 0.603, 0.1754, 0.6601, 0.1737, 0.7172, 0.1195, 0.7172, 0.1187, 0.6601, 0.1691, 0.5459, 0.1744, 0.603, 0.1192, 0.603, 0.1217, 0.5459, 0.9241, 0.6828, 0.9079, 0.7399, 0.9043, 0.7399, 0.9205, 0.6828, 0.5325, 0.7743, 0.5325, 0.8218, 0.5289, 0.8218, 0.5289, 0.7743, 0.9074, 0.5114, 0.9041, 0.5685, 0.9005, 0.5685, 0.9039, 0.5114, 0.5289, 0.7743, 0.5289, 0.8218, 0.5253, 0.8218, 0.5253, 0.7743, 0.9052, 0.8541, 0.9241, 0.9112, 0.9205, 0.9112, 0.9016, 0.8541, 0.9079, 0.7399, 0.9017, 0.797, 0.8981, 0.797, 0.9043, 0.7399, 0.4055, 0.603, 0.416, 0.5459, 0.4578, 0.5459, 0.4532, 0.603, 0.4037, 0.7172, 0.4015, 0.6601, 0.4515, 0.6601, 0.4524, 0.7172, 0.4015, 0.6601, 0.4055, 0.603, 0.4532, 0.603, 0.4515, 0.6601, 0.416, 0.7743, 0.4037, 0.7172, 0.4524, 0.7172, 0.4578, 0.7743, 0.9838, 0.0, 0.9698, 0.0571, 0.9667, 0.0571, 0.9808, 1.967e-06, 0.9192, 0.1142, 0.9226, 0.1713, 0.9195, 0.1713, 0.9162, 0.1142, 0.536, 0.7743, 0.536, 0.8218, 0.5325, 0.8218, 0.5325, 0.7743, 0.9718, 0.1713, 0.9838, 0.2284, 0.9808, 0.2284, 0.9687, 0.1713, 0.536, 0.8218, 0.536, 0.7743, 0.5396, 0.7743, 0.5396, 0.8218, 0.9672, 0.1142, 0.9718, 0.1713, 0.9687, 0.1713, 0.9641, 0.1142, 0.8174, 0.1713, 0.824, 0.2284, 0.7854, 0.2284, 0.7734, 0.1713, 0.8163, 0.0571, 0.8149, 0.1142, 0.7688, 0.1142, 0.7714, 0.05711, 0.8149, 0.1142, 0.8174, 0.1713, 0.7734, 0.1713, 0.7688, 0.1142, 0.824, 0.0, 0.8163, 0.0571, 0.7714, 0.05711, 0.7854, 5.834e-06, 0.948, 0.6828, 0.9307, 0.7398, 0.9272, 0.7398, 0.9445, 0.6828, 0.9275, 0.7969, 0.9331, 0.8541, 0.9297, 0.8541, 0.9241, 0.7969, 0.1519, 0.7743, 0.1519, 0.8218, 0.1476, 0.8218, 0.1476, 0.7743, 0.9896, 0.4543, 0.979, 0.5114, 0.9756, 0.5114, 0.9862, 0.4543, 0.979, 0.5114, 0.975, 0.5685, 0.9716, 0.5685, 0.9756, 0.5114, 0.9307, 0.7398, 0.9275, 0.7969, 0.9241, 0.7969, 0.9272, 0.7398, 0.7824, 0.6256, 0.7824, 0.6828, 0.7359, 0.6828, 0.7293, 0.6257, 0.7824, 0.5114, 0.7777, 0.5685, 0.7268, 0.5685, 0.7282, 0.5114, 0.7777, 0.5685, 0.7824, 0.6256, 0.7293, 0.6257, 0.7268, 0.5685, 0.7824, 0.4543, 0.7824, 0.5114, 0.7282, 0.5114, 0.7359, 0.4543, 0.7653, 0.8541, 0.7824, 0.9112, 0.7784, 0.9112, 0.7613, 0.8541, 0.6344, 0.6828, 0.6154, 0.7399, 0.6113, 0.7399, 0.6303, 0.6828, 0.7677, 0.7399, 0.7622, 0.797, 0.7581, 0.797, 0.7637, 0.7399, 0.6154, 0.7399, 0.6084, 0.797, 0.6043, 0.797, 0.6113, 0.7399, 0.1647, 0.8218, 0.1647, 0.7743, 0.1689, 0.7744, 0.1689, 0.8219, 0.7622, 0.797, 0.7653, 0.8541, 0.7613, 0.8541, 0.7581, 0.797, 0.118, 0.7172, 0.1115, 0.7743, 0.06507, 0.7744, 0.06496, 0.7173, 0.1187, 0.6029, 0.1187, 0.66, 0.06009, 0.6602, 0.0646, 0.6031, 0.1187, 0.66, 0.118, 0.7172, 0.06496, 0.7173, 0.06009, 0.6602, 0.1108, 0.5459, 0.1187, 0.6029, 0.0646, 0.6031, 0.06435, 0.546, 0.8494, 0.7399, 0.8388, 0.797, 0.8354, 0.797, 0.846, 0.7399, 0.6447, 0.8541, 0.6637, 0.9112, 0.6603, 0.9112, 0.6413, 0.8541, 0.6378, 0.797, 0.6447, 0.8541, 0.6413, 0.8541, 0.6344, 0.797, 0.8668, 0.6828, 0.8494, 0.7399, 0.846, 0.7399, 0.8634, 0.6828, 0.8519, 0.8541, 0.8668, 0.9112, 0.8634, 0.9112, 0.8485, 0.8541, 0.1754, 0.8218, 0.1754, 0.7743, 0.1788, 0.7744, 0.1788, 0.8218, 0.351, 0.603, 0.3631, 0.5459, 0.4015, 0.5459, 0.3948, 0.603, 0.349, 0.7172, 0.3451, 0.6601, 0.3939, 0.6601, 0.3937, 0.7172, 0.3451, 0.6601, 0.351, 0.603, 0.3948, 0.603, 0.3939, 0.6601, 0.3631, 0.7743, 0.349, 0.7172, 0.3937, 0.7172, 0.4015, 0.7743, 0.5177, 0.8218, 0.5177, 0.7743, 0.5215, 0.7743, 0.5215, 0.8218, 0.938, 0.6257, 0.949, 0.6828, 0.9459, 0.6828, 0.9349, 0.6257, 0.7406, 0.8541, 0.7581, 0.9112, 0.755, 0.9112, 0.7374, 0.8541, 0.9285, 0.5686, 0.938, 0.6257, 0.9349, 0.6257, 0.9255, 0.5686, 0.949, 0.4543, 0.9362, 0.5115, 0.9331, 0.5115, 0.9459, 0.4543, 0.7581, 0.6828, 0.743, 0.7399, 0.7399, 0.7399, 0.755, 0.6828, 0.5991, 0.6258, 0.6043, 0.6828, 0.5634, 0.6828, 0.5524, 0.6257, 0.5983, 0.5116, 0.595, 0.5687, 0.5429, 0.5686, 0.5505, 0.5115, 0.595, 0.5687, 0.5991, 0.6258, 0.5524, 0.6257, 0.5429, 0.5686, 0.6043, 0.4544, 0.5983, 0.5116, 0.5505, 0.5115, 0.5634, 0.4543, 0.1296, 0.7743, 0.1296, 0.8218, 0.1247, 0.8218, 0.1247, 0.7743, 0.8352, 0.6828, 0.823, 0.7399, 0.8188, 0.7399, 0.8309, 0.6828, 0.823, 0.7399, 0.8171, 0.797, 0.8129, 0.797, 0.8188, 0.7399, 0.5243, 0.603, 0.5178, 0.6601, 0.5136, 0.6601, 0.52, 0.603, 0.821, 0.8541, 0.8352, 0.9112, 0.8309, 0.9112, 0.8168, 0.8541, 0.5423, 0.5459, 0.5243, 0.603, 0.52, 0.603, 0.5381, 0.5459, 0.5527, 0.2943, 0.5807, 0.2559, 0.6218, 0.2321, 0.669, 0.2272, 0.7142, 0.2418, 0.7495, 0.2736, 0.7688, 0.317, 0.7688, 0.3645, 0.7495, 0.4079, 0.7142, 0.4397, 0.669, 0.4543, 0.6218, 0.4494, 0.5807, 0.4256, 0.5527, 0.3872, 0.5429, 0.3408, 0.8918, 0.3102, 0.8918, 0.2646, 0.8951, 0.2646, 0.8951, 0.3102, 0.8886, 0.3599, 0.8886, 0.3134, 0.8918, 0.3134, 0.8918, 0.3599, 0.8983, 0.2284, 0.8983, 0.2719, 0.8951, 0.2719, 0.8951, 0.2284, 0.8886, 0.267, 0.8886, 0.2284, 0.8918, 0.2284, 0.8918, 0.267, 0.7265, 0.7629, 0.7265, 0.8102, 0.7233, 0.8102, 0.7233, 0.7629, 0.8983, 0.3194, 0.8983, 0.3627, 0.8951, 0.3627, 0.8951, 0.3194, 0.8918, 0.3572, 0.8918, 0.3102, 0.8951, 0.3102, 0.8951, 0.3572, 0.7265, 0.7179, 0.7265, 0.7629, 0.7233, 0.7629, 0.7233, 0.7179, 0.8886, 0.3982, 0.8886, 0.3599, 0.8918, 0.3599, 0.8918, 0.3982, 0.8918, 0.2646, 0.8919, 0.2284, 0.8951, 0.2284, 0.8951, 0.2646, 0.8886, 0.3134, 0.8886, 0.267, 0.8918, 0.267, 0.8918, 0.3134, 0.8983, 0.2719, 0.8983, 0.3194, 0.8951, 0.3194, 0.8951, 0.2719, 0.8919, 0.3977, 0.8918, 0.3572, 0.8951, 0.3572, 0.8951, 0.3977, 0.7265, 0.8102, 0.7266, 0.8515, 0.7234, 0.8515, 0.7233, 0.8102, 0.5807, 0.1985, 0.5527, 0.16, 0.5429, 0.1136, 0.5527, 0.06713, 0.5807, 0.02871, 0.6218, 0.004964, 0.669, 0.0, 0.7142, 0.01468, 0.7495, 0.04645, 0.7688, 0.08984, 0.7688, 0.1373, 0.7495, 0.1807, 0.7142, 0.2125, 0.669, 0.2272, 0.6218, 0.2222, 0.7233, 0.7679, 0.7233, 0.8143, 0.7187, 0.8143, 0.7187, 0.7679, 0.8886, 0.3192, 0.8886, 0.3627, 0.884, 0.3627, 0.884, 0.3192, 0.7233, 0.6829, 0.7233, 0.7214, 0.7187, 0.7214, 0.7187, 0.6829, 0.5996, 0.8102, 0.5996, 0.7629, 0.6042, 0.7629, 0.6042, 0.8102, 0.8886, 0.2284, 0.8886, 0.2717, 0.884, 0.2717, 0.884, 0.2284, 0.884, 0.3102, 0.884, 0.3572, 0.8794, 0.3572, 0.8794, 0.3102, 0.5996, 0.7629, 0.5996, 0.7179, 0.6042, 0.7179, 0.6042, 0.7629, 0.7233, 0.8143, 0.7233, 0.8526, 0.7187, 0.8526, 0.7187, 0.8143, 0.884, 0.2284, 0.884, 0.2646, 0.8794, 0.2646, 0.8794, 0.2284, 0.7233, 0.7214, 0.7233, 0.7679, 0.7187, 0.7679, 0.7187, 0.7214, 0.8886, 0.2717, 0.8886, 0.3192, 0.884, 0.3192, 0.884, 0.2717, 0.884, 0.3572, 0.884, 0.3977, 0.8794, 0.3977, 0.8794, 0.3572, 0.5997, 0.8515, 0.5996, 0.8102, 0.6042, 0.8102, 0.6043, 0.8515, 0.5996, 0.7179, 0.5997, 0.6828, 0.6043, 0.6828, 0.6042, 0.7179, 0.8242, 0.3355, 0.838, 0.3355, 0.838, 0.3893, 0.8242, 0.3893, 0.8242, 0.3893, 0.838, 0.3893, 0.838, 0.4306, 0.8242, 0.4306, 0.8518, 0.2284, 0.8656, 0.2284, 0.8656, 0.2806, 0.8518, 0.2806, 0.8518, 0.2806, 0.8656, 0.2806, 0.8656, 0.3377, 0.8518, 0.3377, 0.8518, 0.3377, 0.8656, 0.3377, 0.8656, 0.3897, 0.8518, 0.3897, 0.7827, 0.4314, 0.7689, 0.4314, 0.7688, 0.3887, 0.7826, 0.3887, 0.7826, 0.3887, 0.7688, 0.3887, 0.7688, 0.3343, 0.7826, 0.3343, 0.7826, 0.3343, 0.7688, 0.3343, 0.7688, 0.2776, 0.7826, 0.2776, 0.7826, 0.2776, 0.7688, 0.2776, 0.7689, 0.2284, 0.7827, 0.2284, 0.7966, 0.2284, 0.8104, 0.2284, 0.8104, 0.2745, 0.7966, 0.2745, 0.7966, 0.2745, 0.8104, 0.2745, 0.8104, 0.3302, 0.7966, 0.3302, 0.7966, 0.3302, 0.8104, 0.3302, 0.8104, 0.3861, 0.7966, 0.3861, 0.7966, 0.3861, 0.8104, 0.3861, 0.8104, 0.4324, 0.7966, 0.4324, 0.1516, 0.5459, 0.09481, 0.5399, 0.0454, 0.5114, 0.01186, 0.4652, 0.0, 0.4094, 0.01186, 0.3536, 0.0454, 0.3074, 0.09481, 0.2789, 0.1516, 0.2729, 0.2058, 0.2906, 0.2482, 0.3287, 0.2714, 0.3809, 0.2714, 0.4379, 0.2482, 0.49, 0.2058, 0.5282, 0.8242, 0.2284, 0.838, 0.2284, 0.838, 0.2786, 0.8242, 0.2786, 0.8242, 0.2786, 0.838, 0.2786, 0.838, 0.3355, 0.8242, 0.3355, 0.5429, 0.1079, 0.5429, 0.165, 0.5197, 0.2171, 0.4773, 0.2553, 0.423, 0.2729, 0.3662, 0.267, 0.3168, 0.2384, 0.2833, 0.1923, 0.2714, 0.1365, 0.2833, 0.08065, 0.3168, 0.03449, 0.3662, 0.005964, 0.423, 0.0, 0.4773, 0.01763, 0.5197, 0.05581, 0.838, 0.3355, 0.8518, 0.3355, 0.8518, 0.3893, 0.838, 0.3893, 0.838, 0.3893, 0.8518, 0.3893, 0.8518, 0.4306, 0.838, 0.4306, 0.8656, 0.2284, 0.8794, 0.2284, 0.8794, 0.2806, 0.8656, 0.2806, 0.8656, 0.2806, 0.8794, 0.2806, 0.8794, 0.3377, 0.8656, 0.3377, 0.8656, 0.3377, 0.8794, 0.3377, 0.8794, 0.3897, 0.8656, 0.3897, 0.7966, 0.4314, 0.7828, 0.4314, 0.7827, 0.3887, 0.7965, 0.3887, 0.7965, 0.3887, 0.7827, 0.3887, 0.7827, 0.3343, 0.7965, 0.3343, 0.7965, 0.3343, 0.7827, 0.3343, 0.7827, 0.2776, 0.7965, 0.2776, 0.7965, 0.2776, 0.7827, 0.2776, 0.7828, 0.2284, 0.7966, 0.2284, 0.8104, 0.2284, 0.8242, 0.2284, 0.8242, 0.2745, 0.8104, 0.2745, 0.8104, 0.2745, 0.8242, 0.2745, 0.8242, 0.3302, 0.8104, 0.3302, 0.8104, 0.3302, 0.8242, 0.3302, 0.8242, 0.3861, 0.8104, 0.3861, 0.8104, 0.3861, 0.8242, 0.3861, 0.8242, 0.4324, 0.8104, 0.4324, 0.1516, 0.2729, 0.09481, 0.267, 0.0454, 0.2384, 0.01186, 0.1923, 0.0, 0.1365, 0.01186, 0.08065, 0.0454, 0.03449, 0.09481, 0.005964, 0.1516, 0.0, 0.2058, 0.01763, 0.2482, 0.05581, 0.2714, 0.1079, 0.2714, 0.165, 0.2482, 0.2171, 0.2058, 0.2553, 0.838, 0.2284, 0.8518, 0.2284, 0.8518, 0.2786, 0.838, 0.2786, 0.838, 0.2786, 0.8518, 0.2786, 0.8518, 0.3355, 0.838, 0.3355, 0.5429, 0.3809, 0.5429, 0.4379, 0.5197, 0.49, 0.4773, 0.5282, 0.423, 0.5459, 0.3662, 0.5399, 0.3168, 0.5114, 0.2833, 0.4652, 0.2714, 0.4094, 0.2833, 0.3536, 0.3168, 0.3074, 0.3662, 0.2789, 0.423, 0.2729, 0.4773, 0.2906, 0.5197, 0.3287])
me_cylinder.materials.append(mat_material_001)
me_cylinder.materials.append(mat_material_002)
me_cylinder.use_remesh_fix_poles = True
me_cylinder.use_remesh_preserve_attributes = False
me_cylinder.update()

# ---- objects
ob_cylinder = bpy.data.objects.new('Cylinder', me_cylinder)

# ---- transforms, parenting, visibility, modifiers, constraints
ob_cylinder.location = (0.0, 0.0, 0.0)
ob_cylinder.scale = (0.7425, 0.7425, 1.046)
_m = ob_cylinder.modifiers.new('Auto Smooth', 'NODES')
_m.node_group = ng_auto_smooth
_gi = [s.identifier for s in ng_auto_smooth.interface.items_tree if s.item_type == 'SOCKET' and s.in_out == 'INPUT']
_m[_gi[1]] = 0.5096  # Angle

# ---- collection membership
col_collection.objects.link(ob_cylinder)

# ---- scene / render settings (as saved in the file)
scene.frame_start = 1; scene.frame_end = 250; scene.frame_set(1)
scene.render.engine = 'BLENDER_EEVEE_NEXT'
scene.cycles.sampling_pattern = 'TABULATED_SOBOL'
scene.cycles.use_light_tree = False
scene.view_settings.view_transform = 'Filmic'
bpy.context.view_layer.update()

# ---- added for rendering (the .blend has no active camera and no usable light): camera, sun
cam_auto = bpy.data.cameras.new('AutoCamera')
cam_auto.lens = 50.0
cam_auto.sensor_width = 36.0
cam_auto.clip_end = 1000.0
ob_auto_camera = bpy.data.objects.new('AutoCamera', cam_auto)
scene.collection.objects.link(ob_auto_camera)
ob_auto_camera.location = (3.13166, -3.75351, 3.4427)
ob_auto_camera.rotation_euler = (1.09748, -7.21219e-08, 0.694738)
scene.camera = ob_auto_camera
light_auto_sun = bpy.data.lights.new('AutoSun', 'SUN')
light_auto_sun.energy = 3.0
light_auto_sun.angle = 0.0523599
ob_auto_sun = bpy.data.objects.new('AutoSun', light_auto_sun)
scene.collection.objects.link(ob_auto_sun)
ob_auto_sun.rotation_euler = (0.872665, 0.174533, 0.523599)
bpy.context.view_layer.update()
